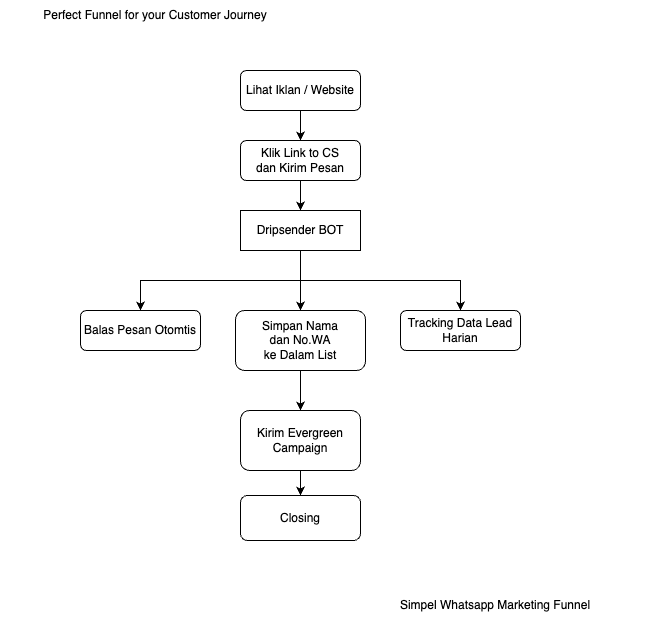

The diagram above was exported from draw.io. Its source (the exported page's mxGraphModel, read from the mxfile embedded in the PNG):
<mxGraphModel dx="954" dy="610" grid="1" gridSize="10" guides="1" tooltips="1" connect="1" arrows="1" fold="1" page="1" pageScale="1" pageWidth="827" pageHeight="1169" math="0" shadow="0">
  <root>
    <mxCell id="WIyWlLk6GJQsqaUBKTNV-0" />
    <mxCell id="WIyWlLk6GJQsqaUBKTNV-1" parent="WIyWlLk6GJQsqaUBKTNV-0" />
    <mxCell id="b_7LQRXnjbGR672tOPhj-10" style="edgeStyle=orthogonalEdgeStyle;rounded=0;orthogonalLoop=1;jettySize=auto;html=1;exitX=0.5;exitY=1;exitDx=0;exitDy=0;entryX=0.5;entryY=0;entryDx=0;entryDy=0;" edge="1" parent="WIyWlLk6GJQsqaUBKTNV-1" source="WIyWlLk6GJQsqaUBKTNV-3" target="b_7LQRXnjbGR672tOPhj-1">
      <mxGeometry relative="1" as="geometry" />
    </mxCell>
    <mxCell id="WIyWlLk6GJQsqaUBKTNV-3" value="Lihat Iklan / Website" style="rounded=1;whiteSpace=wrap;html=1;fontSize=12;glass=0;strokeWidth=1;shadow=0;" parent="WIyWlLk6GJQsqaUBKTNV-1" vertex="1">
      <mxGeometry x="260" y="130" width="120" height="40" as="geometry" />
    </mxCell>
    <mxCell id="b_7LQRXnjbGR672tOPhj-16" style="edgeStyle=orthogonalEdgeStyle;rounded=0;orthogonalLoop=1;jettySize=auto;html=1;exitX=0.5;exitY=1;exitDx=0;exitDy=0;entryX=0.5;entryY=0;entryDx=0;entryDy=0;" edge="1" parent="WIyWlLk6GJQsqaUBKTNV-1" source="WIyWlLk6GJQsqaUBKTNV-12" target="b_7LQRXnjbGR672tOPhj-7">
      <mxGeometry relative="1" as="geometry" />
    </mxCell>
    <mxCell id="WIyWlLk6GJQsqaUBKTNV-12" value="Simpan Nama&lt;br style=&quot;border-color: var(--border-color);&quot;&gt;dan No.WA&lt;br&gt;ke Dalam List" style="rounded=1;whiteSpace=wrap;html=1;fontSize=12;glass=0;strokeWidth=1;shadow=0;" parent="WIyWlLk6GJQsqaUBKTNV-1" vertex="1">
      <mxGeometry x="255" y="370" width="130" height="60" as="geometry" />
    </mxCell>
    <mxCell id="b_7LQRXnjbGR672tOPhj-11" style="edgeStyle=orthogonalEdgeStyle;rounded=0;orthogonalLoop=1;jettySize=auto;html=1;exitX=0.5;exitY=1;exitDx=0;exitDy=0;entryX=0.5;entryY=0;entryDx=0;entryDy=0;" edge="1" parent="WIyWlLk6GJQsqaUBKTNV-1" source="b_7LQRXnjbGR672tOPhj-1" target="b_7LQRXnjbGR672tOPhj-8">
      <mxGeometry relative="1" as="geometry" />
    </mxCell>
    <mxCell id="b_7LQRXnjbGR672tOPhj-1" value="Klik Link to CS&lt;br&gt;dan Kirim Pesan" style="rounded=1;whiteSpace=wrap;html=1;" vertex="1" parent="WIyWlLk6GJQsqaUBKTNV-1">
      <mxGeometry x="260" y="200" width="120" height="40" as="geometry" />
    </mxCell>
    <mxCell id="b_7LQRXnjbGR672tOPhj-4" value="Tracking Data Lead Harian" style="rounded=1;whiteSpace=wrap;html=1;fontSize=12;glass=0;strokeWidth=1;shadow=0;" vertex="1" parent="WIyWlLk6GJQsqaUBKTNV-1">
      <mxGeometry x="420" y="370" width="120" height="40" as="geometry" />
    </mxCell>
    <mxCell id="b_7LQRXnjbGR672tOPhj-5" value="Balas Pesan Otomtis" style="rounded=1;whiteSpace=wrap;html=1;fontSize=12;glass=0;strokeWidth=1;shadow=0;" vertex="1" parent="WIyWlLk6GJQsqaUBKTNV-1">
      <mxGeometry x="100" y="370" width="120" height="40" as="geometry" />
    </mxCell>
    <mxCell id="b_7LQRXnjbGR672tOPhj-6" value="Perfect Funnel for your Customer Journey" style="text;html=1;strokeColor=none;fillColor=none;align=center;verticalAlign=middle;whiteSpace=wrap;rounded=0;" vertex="1" parent="WIyWlLk6GJQsqaUBKTNV-1">
      <mxGeometry x="20" y="60" width="310" height="30" as="geometry" />
    </mxCell>
    <mxCell id="b_7LQRXnjbGR672tOPhj-18" style="edgeStyle=orthogonalEdgeStyle;rounded=0;orthogonalLoop=1;jettySize=auto;html=1;exitX=0.5;exitY=1;exitDx=0;exitDy=0;entryX=0.5;entryY=0;entryDx=0;entryDy=0;" edge="1" parent="WIyWlLk6GJQsqaUBKTNV-1" source="b_7LQRXnjbGR672tOPhj-7" target="b_7LQRXnjbGR672tOPhj-9">
      <mxGeometry relative="1" as="geometry" />
    </mxCell>
    <mxCell id="b_7LQRXnjbGR672tOPhj-7" value="Kirim Evergreen Campaign" style="rounded=1;whiteSpace=wrap;html=1;" vertex="1" parent="WIyWlLk6GJQsqaUBKTNV-1">
      <mxGeometry x="260" y="470" width="120" height="60" as="geometry" />
    </mxCell>
    <mxCell id="b_7LQRXnjbGR672tOPhj-13" style="edgeStyle=orthogonalEdgeStyle;rounded=0;orthogonalLoop=1;jettySize=auto;html=1;exitX=0.5;exitY=1;exitDx=0;exitDy=0;entryX=0.5;entryY=0;entryDx=0;entryDy=0;" edge="1" parent="WIyWlLk6GJQsqaUBKTNV-1" source="b_7LQRXnjbGR672tOPhj-8" target="b_7LQRXnjbGR672tOPhj-4">
      <mxGeometry relative="1" as="geometry" />
    </mxCell>
    <mxCell id="b_7LQRXnjbGR672tOPhj-14" style="edgeStyle=orthogonalEdgeStyle;rounded=0;orthogonalLoop=1;jettySize=auto;html=1;exitX=0.5;exitY=1;exitDx=0;exitDy=0;entryX=0.5;entryY=0;entryDx=0;entryDy=0;" edge="1" parent="WIyWlLk6GJQsqaUBKTNV-1" source="b_7LQRXnjbGR672tOPhj-8" target="b_7LQRXnjbGR672tOPhj-5">
      <mxGeometry relative="1" as="geometry" />
    </mxCell>
    <mxCell id="b_7LQRXnjbGR672tOPhj-15" style="edgeStyle=orthogonalEdgeStyle;rounded=0;orthogonalLoop=1;jettySize=auto;html=1;exitX=0.5;exitY=1;exitDx=0;exitDy=0;entryX=0.5;entryY=0;entryDx=0;entryDy=0;" edge="1" parent="WIyWlLk6GJQsqaUBKTNV-1" source="b_7LQRXnjbGR672tOPhj-8" target="WIyWlLk6GJQsqaUBKTNV-12">
      <mxGeometry relative="1" as="geometry" />
    </mxCell>
    <mxCell id="b_7LQRXnjbGR672tOPhj-8" value="Dripsender BOT" style="rounded=0;whiteSpace=wrap;html=1;" vertex="1" parent="WIyWlLk6GJQsqaUBKTNV-1">
      <mxGeometry x="260" y="270" width="120" height="40" as="geometry" />
    </mxCell>
    <mxCell id="b_7LQRXnjbGR672tOPhj-9" value="Closing" style="rounded=1;whiteSpace=wrap;html=1;" vertex="1" parent="WIyWlLk6GJQsqaUBKTNV-1">
      <mxGeometry x="260" y="555" width="120" height="45" as="geometry" />
    </mxCell>
    <mxCell id="b_7LQRXnjbGR672tOPhj-19" value="Simpel Whatsapp Marketing Funnel" style="text;html=1;strokeColor=none;fillColor=none;align=center;verticalAlign=middle;whiteSpace=wrap;rounded=0;" vertex="1" parent="WIyWlLk6GJQsqaUBKTNV-1">
      <mxGeometry x="360" y="650" width="310" height="30" as="geometry" />
    </mxCell>
  </root>
</mxGraphModel>